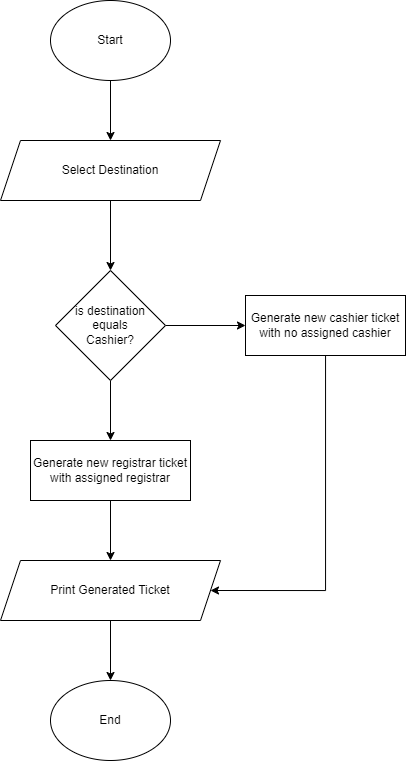

The diagram above was exported from draw.io. Its source (the exported page's mxGraphModel, read from the mxfile embedded in the PNG):
<mxGraphModel dx="987" dy="577" grid="1" gridSize="10" guides="1" tooltips="1" connect="1" arrows="1" fold="1" page="1" pageScale="1" pageWidth="850" pageHeight="1100" math="0" shadow="0">
  <root>
    <mxCell id="0" />
    <mxCell id="1" parent="0" />
    <mxCell id="WuAxMcX6Pfc4uK0pbkoB-10" style="edgeStyle=orthogonalEdgeStyle;rounded=0;orthogonalLoop=1;jettySize=auto;html=1;entryX=0.5;entryY=0;entryDx=0;entryDy=0;" edge="1" parent="1" source="WuAxMcX6Pfc4uK0pbkoB-1" target="WuAxMcX6Pfc4uK0pbkoB-3">
      <mxGeometry relative="1" as="geometry" />
    </mxCell>
    <mxCell id="WuAxMcX6Pfc4uK0pbkoB-1" value="Start" style="ellipse;whiteSpace=wrap;html=1;" vertex="1" parent="1">
      <mxGeometry x="365" y="40" width="120" height="80" as="geometry" />
    </mxCell>
    <mxCell id="WuAxMcX6Pfc4uK0pbkoB-2" value="End" style="ellipse;whiteSpace=wrap;html=1;" vertex="1" parent="1">
      <mxGeometry x="365" y="720" width="120" height="80" as="geometry" />
    </mxCell>
    <mxCell id="WuAxMcX6Pfc4uK0pbkoB-9" style="edgeStyle=orthogonalEdgeStyle;rounded=0;orthogonalLoop=1;jettySize=auto;html=1;entryX=0.5;entryY=0;entryDx=0;entryDy=0;" edge="1" parent="1" source="WuAxMcX6Pfc4uK0pbkoB-3" target="WuAxMcX6Pfc4uK0pbkoB-18">
      <mxGeometry relative="1" as="geometry">
        <mxPoint x="425" y="320" as="targetPoint" />
      </mxGeometry>
    </mxCell>
    <mxCell id="WuAxMcX6Pfc4uK0pbkoB-3" value="Select Destination" style="shape=parallelogram;perimeter=parallelogramPerimeter;whiteSpace=wrap;html=1;fixedSize=1;" vertex="1" parent="1">
      <mxGeometry x="315" y="180" width="220" height="60" as="geometry" />
    </mxCell>
    <mxCell id="WuAxMcX6Pfc4uK0pbkoB-23" style="edgeStyle=orthogonalEdgeStyle;rounded=0;orthogonalLoop=1;jettySize=auto;html=1;entryX=0;entryY=0.5;entryDx=0;entryDy=0;" edge="1" parent="1" source="WuAxMcX6Pfc4uK0pbkoB-18" target="WuAxMcX6Pfc4uK0pbkoB-20">
      <mxGeometry relative="1" as="geometry" />
    </mxCell>
    <mxCell id="WuAxMcX6Pfc4uK0pbkoB-24" style="edgeStyle=orthogonalEdgeStyle;rounded=0;orthogonalLoop=1;jettySize=auto;html=1;entryX=0.5;entryY=0;entryDx=0;entryDy=0;" edge="1" parent="1" source="WuAxMcX6Pfc4uK0pbkoB-18" target="WuAxMcX6Pfc4uK0pbkoB-22">
      <mxGeometry relative="1" as="geometry" />
    </mxCell>
    <mxCell id="WuAxMcX6Pfc4uK0pbkoB-18" value="is destination equals&lt;div&gt;Cashier?&lt;/div&gt;" style="rhombus;whiteSpace=wrap;html=1;" vertex="1" parent="1">
      <mxGeometry x="370" y="310" width="110" height="110" as="geometry" />
    </mxCell>
    <mxCell id="WuAxMcX6Pfc4uK0pbkoB-29" style="edgeStyle=orthogonalEdgeStyle;rounded=0;orthogonalLoop=1;jettySize=auto;html=1;entryX=1;entryY=0.5;entryDx=0;entryDy=0;" edge="1" parent="1" source="WuAxMcX6Pfc4uK0pbkoB-20" target="WuAxMcX6Pfc4uK0pbkoB-26">
      <mxGeometry relative="1" as="geometry">
        <Array as="points">
          <mxPoint x="640" y="630" />
        </Array>
      </mxGeometry>
    </mxCell>
    <mxCell id="WuAxMcX6Pfc4uK0pbkoB-20" value="Generate new cashier ticket with no assigned cashier" style="rounded=0;whiteSpace=wrap;html=1;" vertex="1" parent="1">
      <mxGeometry x="560" y="335" width="160" height="60" as="geometry" />
    </mxCell>
    <mxCell id="WuAxMcX6Pfc4uK0pbkoB-27" style="edgeStyle=orthogonalEdgeStyle;rounded=0;orthogonalLoop=1;jettySize=auto;html=1;entryX=0.5;entryY=0;entryDx=0;entryDy=0;" edge="1" parent="1" source="WuAxMcX6Pfc4uK0pbkoB-22" target="WuAxMcX6Pfc4uK0pbkoB-26">
      <mxGeometry relative="1" as="geometry" />
    </mxCell>
    <mxCell id="WuAxMcX6Pfc4uK0pbkoB-22" value="Generate new registrar ticket with assigned registrar" style="rounded=0;whiteSpace=wrap;html=1;" vertex="1" parent="1">
      <mxGeometry x="345" y="480" width="160" height="60" as="geometry" />
    </mxCell>
    <mxCell id="WuAxMcX6Pfc4uK0pbkoB-30" style="edgeStyle=orthogonalEdgeStyle;rounded=0;orthogonalLoop=1;jettySize=auto;html=1;entryX=0.5;entryY=0;entryDx=0;entryDy=0;" edge="1" parent="1" source="WuAxMcX6Pfc4uK0pbkoB-26" target="WuAxMcX6Pfc4uK0pbkoB-2">
      <mxGeometry relative="1" as="geometry" />
    </mxCell>
    <mxCell id="WuAxMcX6Pfc4uK0pbkoB-26" value="Print Generated Ticket" style="shape=parallelogram;perimeter=parallelogramPerimeter;whiteSpace=wrap;html=1;fixedSize=1;" vertex="1" parent="1">
      <mxGeometry x="315" y="600" width="220" height="60" as="geometry" />
    </mxCell>
  </root>
</mxGraphModel>